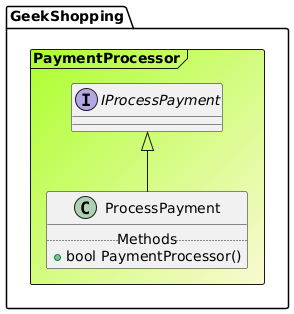

The diagram above was rendered by PlantUML. Its source (embedded in the PNG):
@startuml

Frame GeekShopping.PaymentProcessor #GreenYellow/LightGoldenRodYellow{
interface "IProcessPayment" as IProcessPayment
class ProcessPayment extends IProcessPayment{
.. Methods ..
+bool PaymentProcessor()
}
}
@enduml